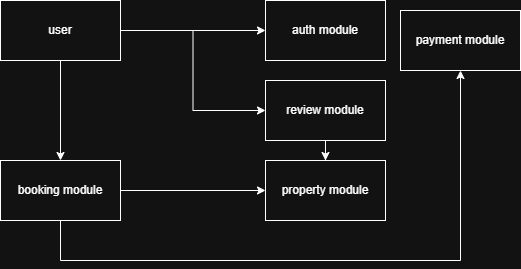

The diagram above was exported from draw.io. Its source (the exported page's mxGraphModel, read from the mxfile embedded in the PNG):
<mxGraphModel dx="1034" dy="570" grid="1" gridSize="10" guides="1" tooltips="1" connect="1" arrows="1" fold="1" page="1" pageScale="1" pageWidth="850" pageHeight="1100" math="0" shadow="0">
  <root>
    <mxCell id="0" />
    <mxCell id="1" parent="0" />
    <mxCell id="ROyjjmIl_-JcF2CYE3N8-7" style="edgeStyle=orthogonalEdgeStyle;rounded=0;orthogonalLoop=1;jettySize=auto;html=1;entryX=0;entryY=0.5;entryDx=0;entryDy=0;" edge="1" parent="1" source="ROyjjmIl_-JcF2CYE3N8-1" target="ROyjjmIl_-JcF2CYE3N8-2">
      <mxGeometry relative="1" as="geometry" />
    </mxCell>
    <mxCell id="ROyjjmIl_-JcF2CYE3N8-8" style="edgeStyle=orthogonalEdgeStyle;rounded=0;orthogonalLoop=1;jettySize=auto;html=1;" edge="1" parent="1" source="ROyjjmIl_-JcF2CYE3N8-1" target="ROyjjmIl_-JcF2CYE3N8-4">
      <mxGeometry relative="1" as="geometry" />
    </mxCell>
    <mxCell id="ROyjjmIl_-JcF2CYE3N8-10" style="edgeStyle=orthogonalEdgeStyle;rounded=0;orthogonalLoop=1;jettySize=auto;html=1;entryX=0;entryY=0.5;entryDx=0;entryDy=0;" edge="1" parent="1" source="ROyjjmIl_-JcF2CYE3N8-1" target="ROyjjmIl_-JcF2CYE3N8-6">
      <mxGeometry relative="1" as="geometry" />
    </mxCell>
    <mxCell id="ROyjjmIl_-JcF2CYE3N8-1" value="user" style="rounded=0;whiteSpace=wrap;html=1;" vertex="1" parent="1">
      <mxGeometry x="40" y="80" width="120" height="60" as="geometry" />
    </mxCell>
    <mxCell id="ROyjjmIl_-JcF2CYE3N8-2" value="auth module" style="rounded=0;whiteSpace=wrap;html=1;" vertex="1" parent="1">
      <mxGeometry x="305" y="80" width="120" height="60" as="geometry" />
    </mxCell>
    <mxCell id="ROyjjmIl_-JcF2CYE3N8-3" value="property module" style="rounded=0;whiteSpace=wrap;html=1;" vertex="1" parent="1">
      <mxGeometry x="305" y="240" width="120" height="60" as="geometry" />
    </mxCell>
    <mxCell id="ROyjjmIl_-JcF2CYE3N8-9" style="edgeStyle=orthogonalEdgeStyle;rounded=0;orthogonalLoop=1;jettySize=auto;html=1;entryX=0;entryY=0.5;entryDx=0;entryDy=0;" edge="1" parent="1" source="ROyjjmIl_-JcF2CYE3N8-4" target="ROyjjmIl_-JcF2CYE3N8-3">
      <mxGeometry relative="1" as="geometry" />
    </mxCell>
    <mxCell id="ROyjjmIl_-JcF2CYE3N8-12" style="edgeStyle=orthogonalEdgeStyle;rounded=0;orthogonalLoop=1;jettySize=auto;html=1;entryX=0.5;entryY=1;entryDx=0;entryDy=0;" edge="1" parent="1" source="ROyjjmIl_-JcF2CYE3N8-4" target="ROyjjmIl_-JcF2CYE3N8-5">
      <mxGeometry relative="1" as="geometry">
        <Array as="points">
          <mxPoint x="100" y="340" />
          <mxPoint x="500" y="340" />
        </Array>
      </mxGeometry>
    </mxCell>
    <mxCell id="ROyjjmIl_-JcF2CYE3N8-4" value="booking module" style="rounded=0;whiteSpace=wrap;html=1;" vertex="1" parent="1">
      <mxGeometry x="40" y="240" width="120" height="60" as="geometry" />
    </mxCell>
    <mxCell id="ROyjjmIl_-JcF2CYE3N8-5" value="payment module" style="rounded=0;whiteSpace=wrap;html=1;" vertex="1" parent="1">
      <mxGeometry x="440" y="90" width="120" height="60" as="geometry" />
    </mxCell>
    <mxCell id="ROyjjmIl_-JcF2CYE3N8-11" style="edgeStyle=orthogonalEdgeStyle;rounded=0;orthogonalLoop=1;jettySize=auto;html=1;entryX=0.5;entryY=0;entryDx=0;entryDy=0;" edge="1" parent="1" source="ROyjjmIl_-JcF2CYE3N8-6" target="ROyjjmIl_-JcF2CYE3N8-3">
      <mxGeometry relative="1" as="geometry" />
    </mxCell>
    <mxCell id="ROyjjmIl_-JcF2CYE3N8-6" value="review module" style="rounded=0;whiteSpace=wrap;html=1;" vertex="1" parent="1">
      <mxGeometry x="305" y="160" width="120" height="60" as="geometry" />
    </mxCell>
  </root>
</mxGraphModel>